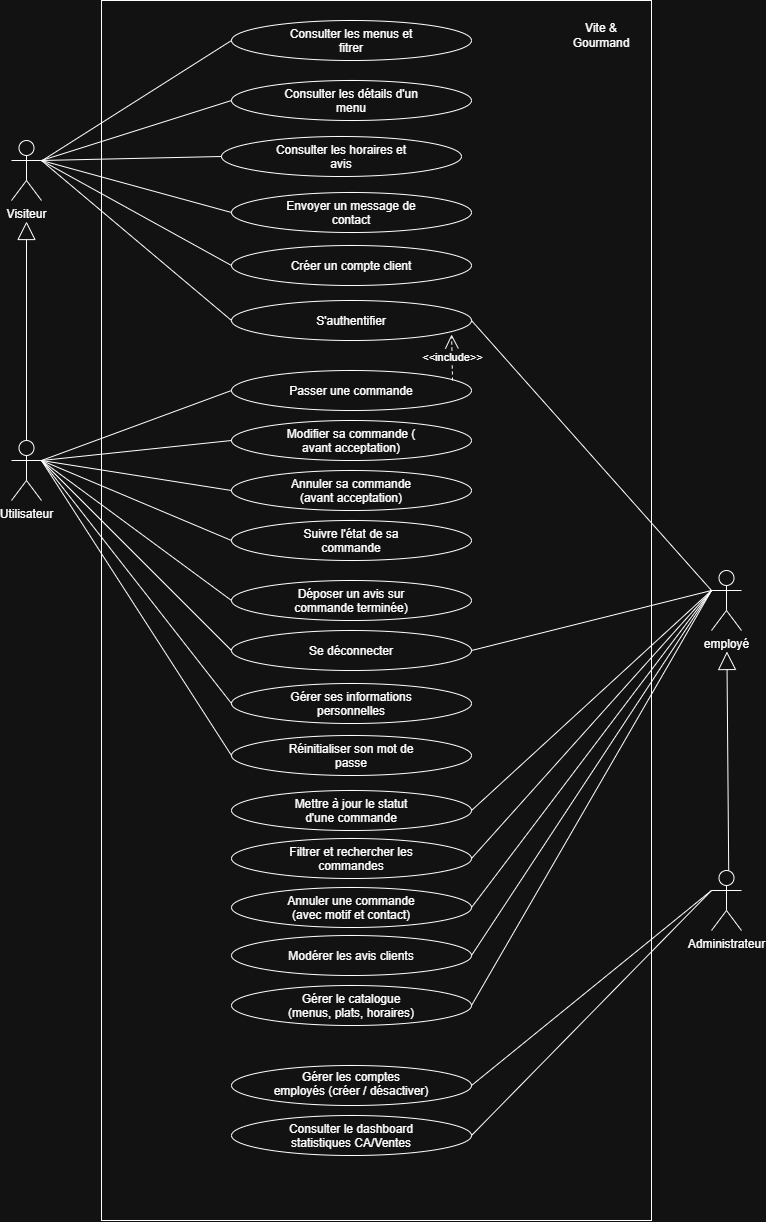

The diagram above was exported from draw.io. Its source (the exported page's mxGraphModel, read from the mxfile embedded in the PNG):
<mxGraphModel dx="813" dy="431" grid="1" gridSize="10" guides="1" tooltips="1" connect="1" arrows="1" fold="1" page="1" pageScale="1" pageWidth="827" pageHeight="1169" math="0" shadow="0">
  <root>
    <mxCell id="WIyWlLk6GJQsqaUBKTNV-0" />
    <mxCell id="WIyWlLk6GJQsqaUBKTNV-1" parent="WIyWlLk6GJQsqaUBKTNV-0" />
    <mxCell id="fTo0d-RO92g1kRq6P8N3-0" parent="WIyWlLk6GJQsqaUBKTNV-1" style="rounded=0;whiteSpace=wrap;html=1;" value="&amp;nbsp; &amp;nbsp; &amp;nbsp; &amp;nbsp; &amp;nbsp;&amp;nbsp; " vertex="1">
      <mxGeometry height="1220" width="550" x="120" y="20" as="geometry" />
    </mxCell>
    <mxCell id="fTo0d-RO92g1kRq6P8N3-1" parent="WIyWlLk6GJQsqaUBKTNV-1" style="shape=umlActor;verticalLabelPosition=bottom;verticalAlign=top;html=1;outlineConnect=0;labelPerimeter=1;" value="Visiteur" vertex="1">
      <mxGeometry height="60" width="30" x="30" y="160" as="geometry" />
    </mxCell>
    <mxCell id="fTo0d-RO92g1kRq6P8N3-2" parent="WIyWlLk6GJQsqaUBKTNV-1" style="shape=umlActor;verticalLabelPosition=bottom;verticalAlign=top;html=1;outlineConnect=0;labelPerimeter=1;" value="Utilisateur" vertex="1">
      <mxGeometry height="60" width="30" x="30" y="460" as="geometry" />
    </mxCell>
    <mxCell id="fTo0d-RO92g1kRq6P8N3-3" parent="WIyWlLk6GJQsqaUBKTNV-1" style="shape=umlActor;verticalLabelPosition=bottom;verticalAlign=top;html=1;outlineConnect=0;labelPerimeter=1;" value="employé" vertex="1">
      <mxGeometry height="60" width="30" x="730" y="590" as="geometry" />
    </mxCell>
    <mxCell id="fTo0d-RO92g1kRq6P8N3-4" parent="WIyWlLk6GJQsqaUBKTNV-1" style="shape=umlActor;verticalLabelPosition=bottom;verticalAlign=top;html=1;outlineConnect=0;labelPerimeter=1;" value="Administrateur" vertex="1">
      <mxGeometry height="60" width="30" x="730" y="890" as="geometry" />
    </mxCell>
    <mxCell id="fTo0d-RO92g1kRq6P8N3-16" parent="WIyWlLk6GJQsqaUBKTNV-1" style="text;html=1;whiteSpace=wrap;strokeColor=none;fillColor=none;align=center;verticalAlign=middle;rounded=0;" value="Vite &amp;amp; Gourmand" vertex="1">
      <mxGeometry height="30" width="60" x="590" y="40" as="geometry" />
    </mxCell>
    <mxCell id="fTo0d-RO92g1kRq6P8N3-17" parent="WIyWlLk6GJQsqaUBKTNV-1" style="ellipse;whiteSpace=wrap;html=1;shapeInside=1;" value="Consulter les menus et fitrer" vertex="1">
      <mxGeometry height="40" width="240" x="250" y="40" as="geometry" />
    </mxCell>
    <mxCell id="fTo0d-RO92g1kRq6P8N3-18" parent="WIyWlLk6GJQsqaUBKTNV-1" style="ellipse;whiteSpace=wrap;html=1;shapeInside=1;" value="Consulter les détails d'un menu" vertex="1">
      <mxGeometry height="40" width="240" x="250" y="100" as="geometry" />
    </mxCell>
    <mxCell id="fTo0d-RO92g1kRq6P8N3-19" parent="WIyWlLk6GJQsqaUBKTNV-1" style="ellipse;whiteSpace=wrap;html=1;shapeInside=1;" value="Consulter les horaires et avis" vertex="1">
      <mxGeometry height="40" width="240" x="240" y="156" as="geometry" />
    </mxCell>
    <mxCell id="fTo0d-RO92g1kRq6P8N3-20" parent="WIyWlLk6GJQsqaUBKTNV-1" style="ellipse;whiteSpace=wrap;html=1;shapeInside=1;" value="Envoyer un message de contact" vertex="1">
      <mxGeometry height="40" width="240" x="250" y="212" as="geometry" />
    </mxCell>
    <mxCell id="fTo0d-RO92g1kRq6P8N3-21" parent="WIyWlLk6GJQsqaUBKTNV-1" style="ellipse;whiteSpace=wrap;html=1;shapeInside=1;" value="Créer un compte client" vertex="1">
      <mxGeometry height="40" width="240" x="250" y="265" as="geometry" />
    </mxCell>
    <mxCell id="fTo0d-RO92g1kRq6P8N3-22" parent="WIyWlLk6GJQsqaUBKTNV-1" style="ellipse;whiteSpace=wrap;html=1;shapeInside=1;" value="S'authentifier" vertex="1">
      <mxGeometry height="40" width="240" x="250" y="320" as="geometry" />
    </mxCell>
    <mxCell id="fTo0d-RO92g1kRq6P8N3-23" edge="1" parent="WIyWlLk6GJQsqaUBKTNV-1" source="fTo0d-RO92g1kRq6P8N3-1" style="endArrow=none;html=1;rounded=0;defaultLabelBackgroundColor=page;entryX=0;entryY=0.5;entryDx=0;entryDy=0;" target="fTo0d-RO92g1kRq6P8N3-17" value="">
      <mxGeometry height="50" relative="1" width="50" as="geometry">
        <mxPoint x="240" y="230" as="sourcePoint" />
        <mxPoint x="290" y="180" as="targetPoint" />
      </mxGeometry>
    </mxCell>
    <mxCell id="fTo0d-RO92g1kRq6P8N3-24" edge="1" parent="WIyWlLk6GJQsqaUBKTNV-1" source="fTo0d-RO92g1kRq6P8N3-1" style="endArrow=none;html=1;rounded=0;defaultLabelBackgroundColor=page;entryX=0;entryY=0.5;entryDx=0;entryDy=0;exitX=1;exitY=0.3333333333333333;exitDx=0;exitDy=0;exitPerimeter=0;" target="fTo0d-RO92g1kRq6P8N3-18" value="">
      <mxGeometry height="50" relative="1" width="50" as="geometry">
        <mxPoint x="90" y="171" as="sourcePoint" />
        <mxPoint x="170" y="120" as="targetPoint" />
      </mxGeometry>
    </mxCell>
    <mxCell id="fTo0d-RO92g1kRq6P8N3-25" edge="1" parent="WIyWlLk6GJQsqaUBKTNV-1" source="fTo0d-RO92g1kRq6P8N3-1" style="endArrow=none;html=1;rounded=0;defaultLabelBackgroundColor=page;entryX=0;entryY=0.5;entryDx=0;entryDy=0;exitX=1;exitY=0.3333333333333333;exitDx=0;exitDy=0;exitPerimeter=0;" target="fTo0d-RO92g1kRq6P8N3-19" value="">
      <mxGeometry height="50" relative="1" width="50" as="geometry">
        <mxPoint x="140" y="191" as="sourcePoint" />
        <mxPoint x="220" y="140" as="targetPoint" />
      </mxGeometry>
    </mxCell>
    <mxCell id="fTo0d-RO92g1kRq6P8N3-26" edge="1" parent="WIyWlLk6GJQsqaUBKTNV-1" source="fTo0d-RO92g1kRq6P8N3-1" style="endArrow=none;html=1;rounded=0;defaultLabelBackgroundColor=page;entryX=0;entryY=0.5;entryDx=0;entryDy=0;exitX=1;exitY=0.3333333333333333;exitDx=0;exitDy=0;exitPerimeter=0;" target="fTo0d-RO92g1kRq6P8N3-20" value="">
      <mxGeometry height="50" relative="1" width="50" as="geometry">
        <mxPoint x="160" y="271" as="sourcePoint" />
        <mxPoint x="240" y="220" as="targetPoint" />
      </mxGeometry>
    </mxCell>
    <mxCell id="fTo0d-RO92g1kRq6P8N3-27" edge="1" parent="WIyWlLk6GJQsqaUBKTNV-1" source="fTo0d-RO92g1kRq6P8N3-1" style="endArrow=none;html=1;rounded=0;defaultLabelBackgroundColor=page;entryX=0;entryY=0.5;entryDx=0;entryDy=0;exitX=1;exitY=0.3333333333333333;exitDx=0;exitDy=0;exitPerimeter=0;" target="fTo0d-RO92g1kRq6P8N3-21" value="">
      <mxGeometry height="50" relative="1" width="50" as="geometry">
        <mxPoint x="160" y="321" as="sourcePoint" />
        <mxPoint x="240" y="270" as="targetPoint" />
      </mxGeometry>
    </mxCell>
    <mxCell id="fTo0d-RO92g1kRq6P8N3-28" edge="1" parent="WIyWlLk6GJQsqaUBKTNV-1" source="fTo0d-RO92g1kRq6P8N3-1" style="endArrow=none;html=1;rounded=0;defaultLabelBackgroundColor=page;entryX=0;entryY=0.5;entryDx=0;entryDy=0;exitX=1;exitY=0.3333333333333333;exitDx=0;exitDy=0;exitPerimeter=0;" target="fTo0d-RO92g1kRq6P8N3-22" value="">
      <mxGeometry height="50" relative="1" width="50" as="geometry">
        <mxPoint x="130" y="341" as="sourcePoint" />
        <mxPoint x="210" y="290" as="targetPoint" />
      </mxGeometry>
    </mxCell>
    <mxCell id="fTo0d-RO92g1kRq6P8N3-29" parent="WIyWlLk6GJQsqaUBKTNV-1" style="ellipse;whiteSpace=wrap;html=1;shapeInside=1;" value="Passer une commande" vertex="1">
      <mxGeometry height="40" width="240" x="250" y="390" as="geometry" />
    </mxCell>
    <mxCell id="fTo0d-RO92g1kRq6P8N3-30" parent="WIyWlLk6GJQsqaUBKTNV-1" style="ellipse;whiteSpace=wrap;html=1;shapeInside=1;" value="Suivre l'état de sa commande" vertex="1">
      <mxGeometry height="40" width="240" x="250" y="540" as="geometry" />
    </mxCell>
    <mxCell id="fTo0d-RO92g1kRq6P8N3-31" parent="WIyWlLk6GJQsqaUBKTNV-1" style="ellipse;whiteSpace=wrap;html=1;shapeInside=1;" value="Annuler sa commande (avant acceptation)" vertex="1">
      <mxGeometry height="40" width="240" x="250" y="490" as="geometry" />
    </mxCell>
    <mxCell id="fTo0d-RO92g1kRq6P8N3-32" parent="WIyWlLk6GJQsqaUBKTNV-1" style="ellipse;whiteSpace=wrap;html=1;shapeInside=1;" value="Déposer un avis sur commande terminée)" vertex="1">
      <mxGeometry height="40" width="240" x="250" y="600" as="geometry" />
    </mxCell>
    <mxCell id="fTo0d-RO92g1kRq6P8N3-33" edge="1" parent="WIyWlLk6GJQsqaUBKTNV-1" source="fTo0d-RO92g1kRq6P8N3-2" style="endArrow=none;html=1;rounded=0;defaultLabelBackgroundColor=page;entryX=0;entryY=0.5;entryDx=0;entryDy=0;exitX=1;exitY=0.3333333333333333;exitDx=0;exitDy=0;exitPerimeter=0;" target="fTo0d-RO92g1kRq6P8N3-29" value="">
      <mxGeometry height="50" relative="1" width="50" as="geometry">
        <mxPoint x="90" y="390" as="sourcePoint" />
        <mxPoint x="170" y="590" as="targetPoint" />
      </mxGeometry>
    </mxCell>
    <mxCell id="fTo0d-RO92g1kRq6P8N3-34" edge="1" parent="WIyWlLk6GJQsqaUBKTNV-1" source="fTo0d-RO92g1kRq6P8N3-2" style="endArrow=none;html=1;rounded=0;defaultLabelBackgroundColor=page;entryX=0;entryY=0.5;entryDx=0;entryDy=0;exitX=1;exitY=0.3333333333333333;exitDx=0;exitDy=0;exitPerimeter=0;" target="fTo0d-RO92g1kRq6P8N3-30" value="">
      <mxGeometry height="50" relative="1" width="50" as="geometry">
        <mxPoint x="150" y="420" as="sourcePoint" />
        <mxPoint x="230" y="410" as="targetPoint" />
      </mxGeometry>
    </mxCell>
    <mxCell id="fTo0d-RO92g1kRq6P8N3-35" edge="1" parent="WIyWlLk6GJQsqaUBKTNV-1" source="fTo0d-RO92g1kRq6P8N3-2" style="endArrow=none;html=1;rounded=0;defaultLabelBackgroundColor=page;entryX=0;entryY=0.5;entryDx=0;entryDy=0;exitX=1;exitY=0.3333333333333333;exitDx=0;exitDy=0;exitPerimeter=0;" target="fTo0d-RO92g1kRq6P8N3-31" value="">
      <mxGeometry height="50" relative="1" width="50" as="geometry">
        <mxPoint x="150" y="450" as="sourcePoint" />
        <mxPoint x="230" y="440" as="targetPoint" />
      </mxGeometry>
    </mxCell>
    <mxCell id="fTo0d-RO92g1kRq6P8N3-36" edge="1" parent="WIyWlLk6GJQsqaUBKTNV-1" source="fTo0d-RO92g1kRq6P8N3-2" style="endArrow=none;html=1;rounded=0;defaultLabelBackgroundColor=page;entryX=0;entryY=0.5;entryDx=0;entryDy=0;exitX=1;exitY=0.3333333333333333;exitDx=0;exitDy=0;exitPerimeter=0;" target="fTo0d-RO92g1kRq6P8N3-32" value="">
      <mxGeometry height="50" relative="1" width="50" as="geometry">
        <mxPoint x="180" y="520" as="sourcePoint" />
        <mxPoint x="260" y="510" as="targetPoint" />
      </mxGeometry>
    </mxCell>
    <mxCell id="fTo0d-RO92g1kRq6P8N3-37" parent="WIyWlLk6GJQsqaUBKTNV-1" style="ellipse;whiteSpace=wrap;html=1;shapeInside=1;" value="Gérer le catalogue (menus, plats, horaires)" vertex="1">
      <mxGeometry height="40" width="240" x="250" y="1005" as="geometry" />
    </mxCell>
    <mxCell id="fTo0d-RO92g1kRq6P8N3-38" parent="WIyWlLk6GJQsqaUBKTNV-1" style="ellipse;whiteSpace=wrap;html=1;shapeInside=1;" value="Mettre à jour le statut d'une commande" vertex="1">
      <mxGeometry height="40" width="240" x="250" y="810" as="geometry" />
    </mxCell>
    <mxCell id="fTo0d-RO92g1kRq6P8N3-39" parent="WIyWlLk6GJQsqaUBKTNV-1" style="ellipse;whiteSpace=wrap;html=1;shapeInside=1;" value="Annuler une commande (avec motif et contact)" vertex="1">
      <mxGeometry height="40" width="240" x="250" y="907" as="geometry" />
    </mxCell>
    <mxCell id="fTo0d-RO92g1kRq6P8N3-40" parent="WIyWlLk6GJQsqaUBKTNV-1" style="ellipse;whiteSpace=wrap;html=1;shapeInside=1;" value="Modérer les avis clients" vertex="1">
      <mxGeometry height="40" width="240" x="250" y="955" as="geometry" />
    </mxCell>
    <mxCell id="fTo0d-RO92g1kRq6P8N3-41" edge="1" parent="WIyWlLk6GJQsqaUBKTNV-1" source="fTo0d-RO92g1kRq6P8N3-3" style="endArrow=none;html=1;rounded=0;defaultLabelBackgroundColor=page;entryX=1;entryY=0.5;entryDx=0;entryDy=0;exitX=0;exitY=0.3333333333333333;exitDx=0;exitDy=0;exitPerimeter=0;" target="fTo0d-RO92g1kRq6P8N3-37" value="">
      <mxGeometry height="50" relative="1" width="50" as="geometry">
        <mxPoint x="110" y="660" as="sourcePoint" />
        <mxPoint x="190" y="820" as="targetPoint" />
      </mxGeometry>
    </mxCell>
    <mxCell id="fTo0d-RO92g1kRq6P8N3-42" edge="1" parent="WIyWlLk6GJQsqaUBKTNV-1" source="fTo0d-RO92g1kRq6P8N3-3" style="endArrow=none;html=1;rounded=0;defaultLabelBackgroundColor=page;entryX=1;entryY=0.5;entryDx=0;entryDy=0;exitX=0;exitY=0.3333333333333333;exitDx=0;exitDy=0;exitPerimeter=0;" target="fTo0d-RO92g1kRq6P8N3-38" value="">
      <mxGeometry height="50" relative="1" width="50" as="geometry">
        <mxPoint x="160" y="680" as="sourcePoint" />
        <mxPoint x="240" y="640" as="targetPoint" />
      </mxGeometry>
    </mxCell>
    <mxCell id="fTo0d-RO92g1kRq6P8N3-43" edge="1" parent="WIyWlLk6GJQsqaUBKTNV-1" source="fTo0d-RO92g1kRq6P8N3-3" style="endArrow=none;html=1;rounded=0;defaultLabelBackgroundColor=page;entryX=1;entryY=0.5;entryDx=0;entryDy=0;exitX=0;exitY=0.3333333333333333;exitDx=0;exitDy=0;exitPerimeter=0;" target="fTo0d-RO92g1kRq6P8N3-39" value="">
      <mxGeometry height="50" relative="1" width="50" as="geometry">
        <mxPoint x="160" y="720" as="sourcePoint" />
        <mxPoint x="240" y="680" as="targetPoint" />
      </mxGeometry>
    </mxCell>
    <mxCell id="fTo0d-RO92g1kRq6P8N3-44" edge="1" parent="WIyWlLk6GJQsqaUBKTNV-1" source="fTo0d-RO92g1kRq6P8N3-3" style="endArrow=none;html=1;rounded=0;defaultLabelBackgroundColor=page;entryX=1;entryY=0.5;entryDx=0;entryDy=0;exitX=0;exitY=0.3333333333333333;exitDx=0;exitDy=0;exitPerimeter=0;" target="fTo0d-RO92g1kRq6P8N3-40" value="">
      <mxGeometry height="50" relative="1" width="50" as="geometry">
        <mxPoint x="140" y="790" as="sourcePoint" />
        <mxPoint x="220" y="750" as="targetPoint" />
      </mxGeometry>
    </mxCell>
    <mxCell id="fTo0d-RO92g1kRq6P8N3-45" parent="WIyWlLk6GJQsqaUBKTNV-1" style="ellipse;whiteSpace=wrap;html=1;shapeInside=1;" value="Gérer les comptes employés (créer / désactiver)" vertex="1">
      <mxGeometry height="40" width="240" x="250" y="1085" as="geometry" />
    </mxCell>
    <mxCell id="fTo0d-RO92g1kRq6P8N3-46" parent="WIyWlLk6GJQsqaUBKTNV-1" style="ellipse;whiteSpace=wrap;html=1;shapeInside=1;" value="Consulter le dashboard statistiques CA/Ventes" vertex="1">
      <mxGeometry height="40" width="240" x="250" y="1135" as="geometry" />
    </mxCell>
    <mxCell id="fTo0d-RO92g1kRq6P8N3-47" edge="1" parent="WIyWlLk6GJQsqaUBKTNV-1" source="fTo0d-RO92g1kRq6P8N3-4" style="endArrow=none;html=1;rounded=0;defaultLabelBackgroundColor=page;entryX=1;entryY=0.5;entryDx=0;entryDy=0;exitX=0;exitY=0.3333333333333333;exitDx=0;exitDy=0;exitPerimeter=0;" target="fTo0d-RO92g1kRq6P8N3-45" value="">
      <mxGeometry height="50" relative="1" width="50" as="geometry">
        <mxPoint x="70" y="910" as="sourcePoint" />
        <mxPoint x="150" y="1090" as="targetPoint" />
      </mxGeometry>
    </mxCell>
    <mxCell id="fTo0d-RO92g1kRq6P8N3-48" edge="1" parent="WIyWlLk6GJQsqaUBKTNV-1" source="fTo0d-RO92g1kRq6P8N3-4" style="endArrow=none;html=1;rounded=0;defaultLabelBackgroundColor=page;entryX=1;entryY=0.5;entryDx=0;entryDy=0;exitX=0;exitY=0.3333333333333333;exitDx=0;exitDy=0;exitPerimeter=0;" target="fTo0d-RO92g1kRq6P8N3-46" value="">
      <mxGeometry height="50" relative="1" width="50" as="geometry">
        <mxPoint x="720" y="920" as="sourcePoint" />
        <mxPoint x="160" y="910" as="targetPoint" />
      </mxGeometry>
    </mxCell>
    <mxCell id="135fA3-L4w3zS_HvhoVa-2" edge="1" parent="WIyWlLk6GJQsqaUBKTNV-1" source="fTo0d-RO92g1kRq6P8N3-3" style="endArrow=none;html=1;rounded=0;defaultLabelBackgroundColor=page;entryX=1;entryY=0.5;entryDx=0;entryDy=0;exitX=0;exitY=0.3333333333333333;exitDx=0;exitDy=0;exitPerimeter=0;" target="fTo0d-RO92g1kRq6P8N3-22" value="">
      <mxGeometry height="50" relative="1" width="50" as="geometry">
        <mxPoint x="720" y="700" as="sourcePoint" />
        <mxPoint x="480" y="670" as="targetPoint" />
      </mxGeometry>
    </mxCell>
    <mxCell id="135fA3-L4w3zS_HvhoVa-3" parent="WIyWlLk6GJQsqaUBKTNV-1" style="ellipse;whiteSpace=wrap;html=1;shapeInside=1;" value="Se déconnecter" vertex="1">
      <mxGeometry height="40" width="240" x="250" y="650" as="geometry" />
    </mxCell>
    <mxCell id="135fA3-L4w3zS_HvhoVa-4" edge="1" parent="WIyWlLk6GJQsqaUBKTNV-1" source="fTo0d-RO92g1kRq6P8N3-3" style="endArrow=none;html=1;rounded=0;defaultLabelBackgroundColor=page;entryX=1;entryY=0.5;entryDx=0;entryDy=0;exitX=0;exitY=0.3333333333333333;exitDx=0;exitDy=0;exitPerimeter=0;" target="135fA3-L4w3zS_HvhoVa-3" value="">
      <mxGeometry height="50" relative="1" width="50" as="geometry">
        <mxPoint x="720" y="700" as="sourcePoint" />
        <mxPoint x="440" y="580" as="targetPoint" />
      </mxGeometry>
    </mxCell>
    <mxCell id="135fA3-L4w3zS_HvhoVa-5" edge="1" parent="WIyWlLk6GJQsqaUBKTNV-1" source="fTo0d-RO92g1kRq6P8N3-2" style="endArrow=none;html=1;rounded=0;defaultLabelBackgroundColor=page;entryX=0;entryY=0.5;entryDx=0;entryDy=0;exitX=1;exitY=0.3333333333333333;exitDx=0;exitDy=0;exitPerimeter=0;" target="135fA3-L4w3zS_HvhoVa-3" value="">
      <mxGeometry height="50" relative="1" width="50" as="geometry">
        <mxPoint x="130" y="530" as="sourcePoint" />
        <mxPoint x="210" y="690" as="targetPoint" />
      </mxGeometry>
    </mxCell>
    <mxCell id="135fA3-L4w3zS_HvhoVa-8" edge="1" parent="WIyWlLk6GJQsqaUBKTNV-1" source="fTo0d-RO92g1kRq6P8N3-29" style="endArrow=open;endSize=12;dashed=1;html=1;rounded=0;defaultLabelBackgroundColor=page;entryX=0.917;entryY=0.85;entryDx=0;entryDy=0;entryPerimeter=0;exitX=0.921;exitY=0.25;exitDx=0;exitDy=0;exitPerimeter=0;" target="fTo0d-RO92g1kRq6P8N3-22" value="&amp;lt;&amp;lt;include&amp;gt;&amp;gt;">
      <mxGeometry relative="1" width="160" as="geometry">
        <mxPoint x="190" y="420" as="sourcePoint" />
        <mxPoint x="350" y="420" as="targetPoint" />
      </mxGeometry>
    </mxCell>
    <mxCell id="135fA3-L4w3zS_HvhoVa-9" parent="WIyWlLk6GJQsqaUBKTNV-1" style="ellipse;whiteSpace=wrap;html=1;shapeInside=1;" value="Modifier sa commande&amp;nbsp;&lt;span style=&quot;text-decoration-line: inherit; background-color: transparent; color: light-dark(#000000, var(--ge-light-color, #ffffff));&quot;&gt;( avant acceptation)&lt;/span&gt;" vertex="1">
      <mxGeometry height="40" width="240" x="250" y="440" as="geometry" />
    </mxCell>
    <mxCell id="135fA3-L4w3zS_HvhoVa-10" edge="1" parent="WIyWlLk6GJQsqaUBKTNV-1" source="fTo0d-RO92g1kRq6P8N3-2" style="endArrow=none;html=1;rounded=0;defaultLabelBackgroundColor=page;entryX=0;entryY=0.5;entryDx=0;entryDy=0;exitX=1;exitY=0.3333333333333333;exitDx=0;exitDy=0;exitPerimeter=0;" target="135fA3-L4w3zS_HvhoVa-9" value="">
      <mxGeometry height="50" relative="1" width="50" as="geometry">
        <mxPoint x="210" y="500" as="sourcePoint" />
        <mxPoint x="400" y="430" as="targetPoint" />
      </mxGeometry>
    </mxCell>
    <mxCell id="135fA3-L4w3zS_HvhoVa-12" parent="WIyWlLk6GJQsqaUBKTNV-1" style="ellipse;whiteSpace=wrap;html=1;shapeInside=1;" value="Filtrer et rechercher les commandes" vertex="1">
      <mxGeometry height="40" width="240" x="250" y="858" as="geometry" />
    </mxCell>
    <mxCell id="135fA3-L4w3zS_HvhoVa-13" edge="1" parent="WIyWlLk6GJQsqaUBKTNV-1" source="fTo0d-RO92g1kRq6P8N3-3" style="endArrow=none;html=1;rounded=0;defaultLabelBackgroundColor=page;entryX=1;entryY=0.5;entryDx=0;entryDy=0;exitX=0;exitY=0.3333333333333333;exitDx=0;exitDy=0;exitPerimeter=0;" target="135fA3-L4w3zS_HvhoVa-12" value="">
      <mxGeometry height="50" relative="1" width="50" as="geometry">
        <mxPoint x="740" y="710" as="sourcePoint" />
        <mxPoint x="500" y="825" as="targetPoint" />
      </mxGeometry>
    </mxCell>
    <mxCell id="135fA3-L4w3zS_HvhoVa-14" parent="WIyWlLk6GJQsqaUBKTNV-1" style="ellipse;whiteSpace=wrap;html=1;shapeInside=1;" value="Gérer ses informations personnelles" vertex="1">
      <mxGeometry height="40" width="240" x="250" y="703" as="geometry" />
    </mxCell>
    <mxCell id="135fA3-L4w3zS_HvhoVa-15" parent="WIyWlLk6GJQsqaUBKTNV-1" style="ellipse;whiteSpace=wrap;html=1;shapeInside=1;" value="Réinitialiser son mot de passe" vertex="1">
      <mxGeometry height="40" width="240" x="250" y="755" as="geometry" />
    </mxCell>
    <mxCell id="135fA3-L4w3zS_HvhoVa-18" edge="1" parent="WIyWlLk6GJQsqaUBKTNV-1" source="fTo0d-RO92g1kRq6P8N3-2" style="endArrow=none;html=1;rounded=0;defaultLabelBackgroundColor=page;entryX=0;entryY=0.5;entryDx=0;entryDy=0;exitX=1;exitY=0.3333333333333333;exitDx=0;exitDy=0;exitPerimeter=0;" target="135fA3-L4w3zS_HvhoVa-14" value="">
      <mxGeometry height="50" relative="1" width="50" as="geometry">
        <mxPoint x="170" y="590" as="sourcePoint" />
        <mxPoint x="360" y="780" as="targetPoint" />
      </mxGeometry>
    </mxCell>
    <mxCell id="135fA3-L4w3zS_HvhoVa-19" edge="1" parent="WIyWlLk6GJQsqaUBKTNV-1" source="fTo0d-RO92g1kRq6P8N3-2" style="endArrow=none;html=1;rounded=0;defaultLabelBackgroundColor=page;entryX=0;entryY=0.5;entryDx=0;entryDy=0;exitX=1;exitY=0.3333333333333333;exitDx=0;exitDy=0;exitPerimeter=0;" target="135fA3-L4w3zS_HvhoVa-15" value="">
      <mxGeometry height="50" relative="1" width="50" as="geometry">
        <mxPoint x="250" y="740" as="sourcePoint" />
        <mxPoint x="440" y="930" as="targetPoint" />
      </mxGeometry>
    </mxCell>
    <mxCell id="135fA3-L4w3zS_HvhoVa-22" edge="1" parent="WIyWlLk6GJQsqaUBKTNV-1" style="endArrow=block;endSize=16;endFill=0;html=1;rounded=0;defaultLabelBackgroundColor=page;" target="fTo0d-RO92g1kRq6P8N3-3" value="">
      <mxGeometry relative="1" width="160" as="geometry">
        <mxPoint x="747.1999999999998" y="890" as="sourcePoint" />
        <mxPoint x="742.8" y="670" as="targetPoint" />
      </mxGeometry>
    </mxCell>
    <mxCell id="135fA3-L4w3zS_HvhoVa-23" edge="1" parent="WIyWlLk6GJQsqaUBKTNV-1" source="fTo0d-RO92g1kRq6P8N3-2" style="endArrow=block;endSize=16;endFill=0;html=1;rounded=0;defaultLabelBackgroundColor=page;exitX=0.5;exitY=0;exitDx=0;exitDy=0;exitPerimeter=0;" target="fTo0d-RO92g1kRq6P8N3-1" value="">
      <mxGeometry relative="1" width="160" as="geometry">
        <mxPoint x="42.19999999999982" y="569" as="sourcePoint" />
        <mxPoint x="50" y="240" as="targetPoint" />
      </mxGeometry>
    </mxCell>
  </root>
</mxGraphModel>